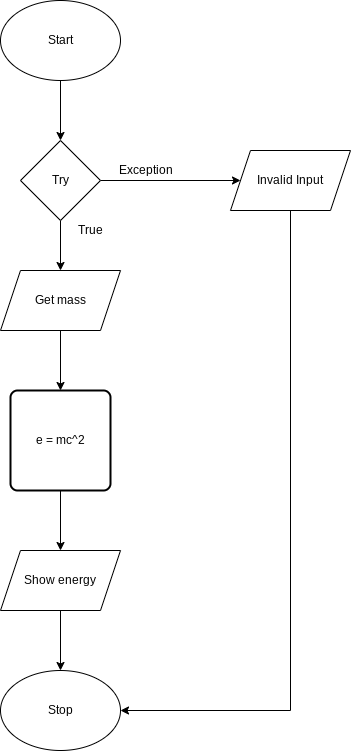

The diagram above was exported from draw.io. Its source (the exported page's mxGraphModel, read from the mxfile embedded in the PNG):
<mxGraphModel dx="834" dy="711" grid="1" gridSize="10" guides="1" tooltips="1" connect="1" arrows="1" fold="1" page="1" pageScale="1" pageWidth="827" pageHeight="1169" math="0" shadow="0">
  <root>
    <mxCell id="0" />
    <mxCell id="1" parent="0" />
    <mxCell id="3" style="edgeStyle=none;html=1;" edge="1" parent="1" source="2" target="4">
      <mxGeometry relative="1" as="geometry">
        <mxPoint x="390" y="270" as="targetPoint" />
      </mxGeometry>
    </mxCell>
    <mxCell id="2" value="Start" style="ellipse;whiteSpace=wrap;html=1;" vertex="1" parent="1">
      <mxGeometry x="330" y="110" width="120" height="80" as="geometry" />
    </mxCell>
    <mxCell id="5" style="edgeStyle=orthogonalEdgeStyle;html=1;" edge="1" parent="1" source="4">
      <mxGeometry relative="1" as="geometry">
        <mxPoint x="570" y="290" as="targetPoint" />
      </mxGeometry>
    </mxCell>
    <mxCell id="8" style="edgeStyle=orthogonalEdgeStyle;html=1;" edge="1" parent="1" source="4">
      <mxGeometry relative="1" as="geometry">
        <mxPoint x="390" y="380" as="targetPoint" />
      </mxGeometry>
    </mxCell>
    <mxCell id="4" value="Try" style="rhombus;whiteSpace=wrap;html=1;" vertex="1" parent="1">
      <mxGeometry x="350" y="250" width="80" height="80" as="geometry" />
    </mxCell>
    <mxCell id="18" style="edgeStyle=orthogonalEdgeStyle;html=1;entryX=1;entryY=0.5;entryDx=0;entryDy=0;rounded=0;" edge="1" parent="1" source="6" target="17">
      <mxGeometry relative="1" as="geometry">
        <Array as="points">
          <mxPoint x="620" y="820" />
        </Array>
      </mxGeometry>
    </mxCell>
    <mxCell id="6" value="Invalid Input" style="shape=parallelogram;perimeter=parallelogramPerimeter;whiteSpace=wrap;html=1;fixedSize=1;" vertex="1" parent="1">
      <mxGeometry x="560" y="260" width="120" height="60" as="geometry" />
    </mxCell>
    <mxCell id="7" value="Exception" style="text;html=1;align=center;verticalAlign=middle;resizable=0;points=[];autosize=1;strokeColor=none;fillColor=none;" vertex="1" parent="1">
      <mxGeometry x="440" y="270" width="70" height="20" as="geometry" />
    </mxCell>
    <mxCell id="9" value="True" style="text;html=1;align=center;verticalAlign=middle;resizable=0;points=[];autosize=1;strokeColor=none;fillColor=none;" vertex="1" parent="1">
      <mxGeometry x="400" y="330" width="40" height="20" as="geometry" />
    </mxCell>
    <mxCell id="12" style="edgeStyle=orthogonalEdgeStyle;html=1;" edge="1" parent="1" source="11" target="13">
      <mxGeometry relative="1" as="geometry">
        <mxPoint x="390" y="490" as="targetPoint" />
      </mxGeometry>
    </mxCell>
    <mxCell id="11" value="Get mass" style="shape=parallelogram;perimeter=parallelogramPerimeter;whiteSpace=wrap;html=1;fixedSize=1;" vertex="1" parent="1">
      <mxGeometry x="330" y="380" width="120" height="60" as="geometry" />
    </mxCell>
    <mxCell id="14" style="edgeStyle=orthogonalEdgeStyle;html=1;" edge="1" parent="1" source="13">
      <mxGeometry relative="1" as="geometry">
        <mxPoint x="390" y="660" as="targetPoint" />
      </mxGeometry>
    </mxCell>
    <mxCell id="13" value="e = mc^2" style="rounded=1;whiteSpace=wrap;html=1;absoluteArcSize=1;arcSize=14;strokeWidth=2;" vertex="1" parent="1">
      <mxGeometry x="340" y="500" width="100" height="100" as="geometry" />
    </mxCell>
    <mxCell id="16" style="edgeStyle=orthogonalEdgeStyle;html=1;" edge="1" parent="1" source="15">
      <mxGeometry relative="1" as="geometry">
        <mxPoint x="390" y="780" as="targetPoint" />
      </mxGeometry>
    </mxCell>
    <mxCell id="15" value="Show energy" style="shape=parallelogram;perimeter=parallelogramPerimeter;whiteSpace=wrap;html=1;fixedSize=1;" vertex="1" parent="1">
      <mxGeometry x="330" y="660" width="120" height="60" as="geometry" />
    </mxCell>
    <mxCell id="17" value="Stop" style="ellipse;whiteSpace=wrap;html=1;" vertex="1" parent="1">
      <mxGeometry x="330" y="780" width="120" height="80" as="geometry" />
    </mxCell>
  </root>
</mxGraphModel>